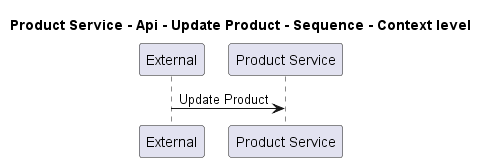

The diagram above was rendered by PlantUML. Its source (embedded in the PNG):
@startuml
!pragma layout smetana

title Product Service - Api - Update Product - Sequence - Context level

participant "External" as C4InterFlow.SoftwareSystems.ExternalSystem
participant "Product Service" as ECommercePlatform.SoftwareSystems.ProductService

C4InterFlow.SoftwareSystems.ExternalSystem -> ECommercePlatform.SoftwareSystems.ProductService : Update Product


@enduml